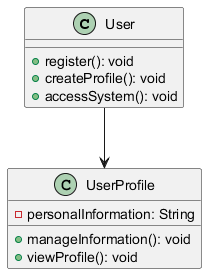

The diagram above was rendered by PlantUML. Its source (embedded in the PNG):
@startuml
class User {
    + register(): void
    + createProfile(): void
    + accessSystem(): void
}

class UserProfile {
    - personalInformation: String
    + manageInformation(): void
    + viewProfile(): void
}

User --> UserProfile
@enduml